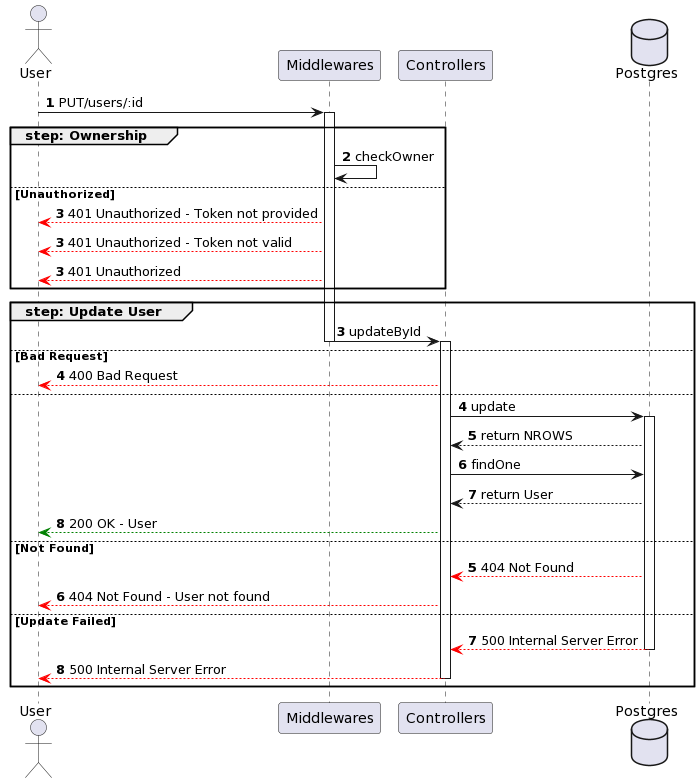

The diagram above was rendered by PlantUML. Its source (embedded in the PNG):
@startuml
actor User
participant Middlewares
participant Controllers
database Postgres

autonumber
User -> Middlewares ++: PUT/users/:id
group step: Ownership
    Middlewares -> Middlewares : checkOwner
else Unauthorized
    autonumber 3
    Middlewares --[#red]> User : 401 Unauthorized - Token not provided
    autonumber 3
    Middlewares --[#red]> User : 401 Unauthorized - Token not valid
    autonumber 3
    Middlewares --[#red]> User : 401 Unauthorized
end
group step: Update User
    autonumber 3
    Middlewares -> Controllers --++: updateById
else Bad Request
    Controllers --[#red]> User : 400 Bad Request
else
    autonumber 4
    Controllers -> Postgres ++: update
    Postgres --> Controllers: return NROWS
    Controllers -> Postgres : findOne
    Postgres --> Controllers: return User
    Controllers --[#green]> User : 200 OK - User
else Not Found
    autonumber 5
    Postgres --[#red]> Controllers : 404 Not Found 
    Controllers --[#red]> User : 404 Not Found - User not found
else Update Failed
    autonumber 7
    Postgres --[#red]> Controllers --: 500 Internal Server Error
    Controllers --[#red]> User --: 500 Internal Server Error
end
@enduml